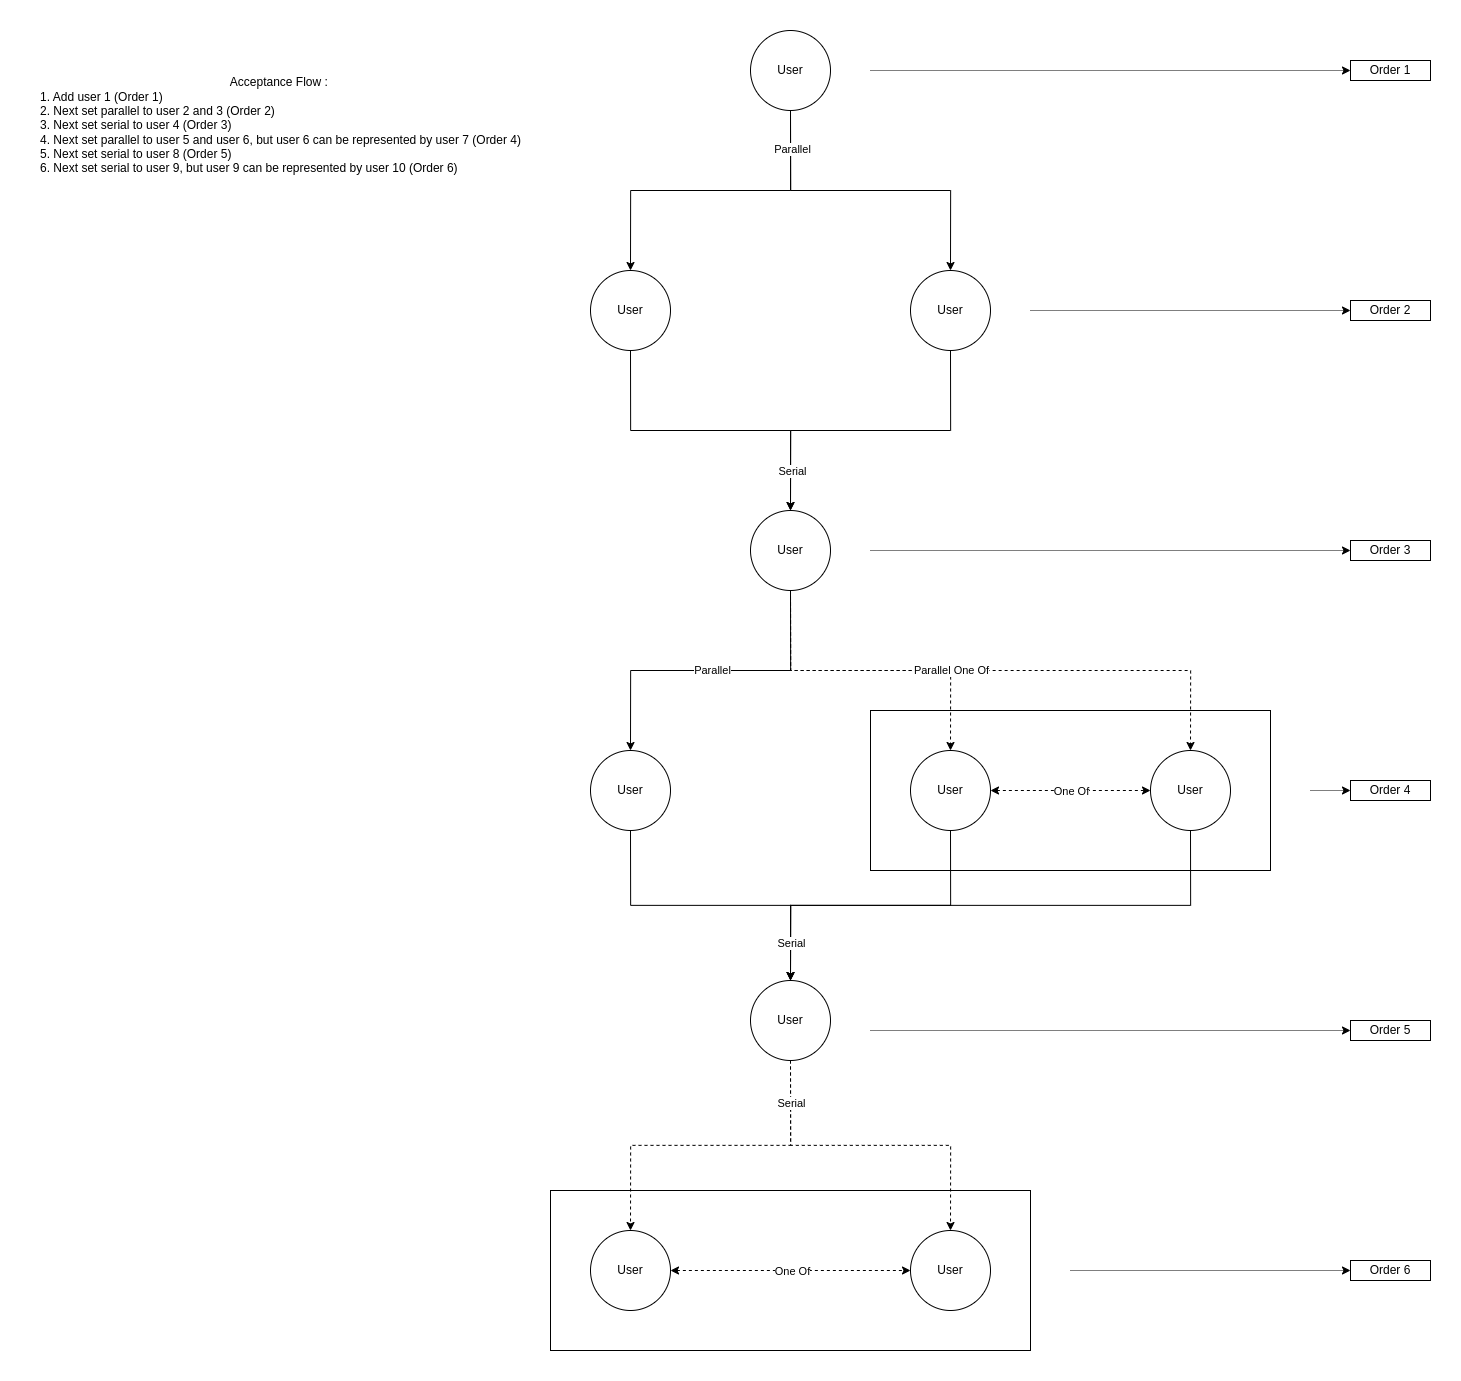

The diagram above was exported from draw.io. Its source (the exported page's mxGraphModel, read from the mxfile embedded in the PNG):
<mxGraphModel dx="4947" dy="2394" grid="1" gridSize="10" guides="1" tooltips="1" connect="1" arrows="1" fold="1" page="1" pageScale="1" pageWidth="850" pageHeight="1100" math="0" shadow="0">
  <root>
    <mxCell id="0" />
    <mxCell id="1" parent="0" />
    <mxCell id="2tHVgYDpz19TKiDah467-26" value="" style="rounded=0;whiteSpace=wrap;html=1;fillColor=none;movable=0;resizable=0;rotatable=0;deletable=0;editable=0;connectable=0;" vertex="1" parent="1">
      <mxGeometry x="440" y="920" width="400" height="160" as="geometry" />
    </mxCell>
    <mxCell id="2tHVgYDpz19TKiDah467-96" style="edgeStyle=orthogonalEdgeStyle;rounded=0;orthogonalLoop=1;jettySize=auto;html=1;entryX=0;entryY=0.5;entryDx=0;entryDy=0;startArrow=none;startFill=0;dashed=1;dashPattern=1 1;" edge="1" parent="1" target="2tHVgYDpz19TKiDah467-95">
      <mxGeometry relative="1" as="geometry">
        <mxPoint x="640" y="1480" as="sourcePoint" />
      </mxGeometry>
    </mxCell>
    <mxCell id="2tHVgYDpz19TKiDah467-46" value="" style="rounded=0;whiteSpace=wrap;html=1;fillColor=none;movable=0;resizable=0;rotatable=0;deletable=0;editable=0;connectable=0;" vertex="1" parent="1">
      <mxGeometry x="120" y="1400" width="480" height="160" as="geometry" />
    </mxCell>
    <mxCell id="2tHVgYDpz19TKiDah467-92" style="edgeStyle=orthogonalEdgeStyle;rounded=0;orthogonalLoop=1;jettySize=auto;html=1;entryX=0;entryY=0.5;entryDx=0;entryDy=0;startArrow=none;startFill=0;dashed=1;dashPattern=1 1;" edge="1" parent="1" target="2tHVgYDpz19TKiDah467-91">
      <mxGeometry relative="1" as="geometry">
        <mxPoint x="880" y="1000" as="sourcePoint" />
      </mxGeometry>
    </mxCell>
    <mxCell id="2tHVgYDpz19TKiDah467-7" style="edgeStyle=orthogonalEdgeStyle;rounded=0;orthogonalLoop=1;jettySize=auto;html=1;exitX=0.5;exitY=1;exitDx=0;exitDy=0;entryX=0.5;entryY=0;entryDx=0;entryDy=0;" edge="1" parent="1" source="2tHVgYDpz19TKiDah467-1" target="2tHVgYDpz19TKiDah467-2">
      <mxGeometry relative="1" as="geometry" />
    </mxCell>
    <mxCell id="2tHVgYDpz19TKiDah467-8" style="edgeStyle=orthogonalEdgeStyle;rounded=0;orthogonalLoop=1;jettySize=auto;html=1;exitX=0.5;exitY=1;exitDx=0;exitDy=0;entryX=0.5;entryY=0;entryDx=0;entryDy=0;" edge="1" parent="1" source="2tHVgYDpz19TKiDah467-1" target="2tHVgYDpz19TKiDah467-5">
      <mxGeometry relative="1" as="geometry" />
    </mxCell>
    <mxCell id="2tHVgYDpz19TKiDah467-11" value="Parallel" style="edgeLabel;html=1;align=center;verticalAlign=middle;resizable=0;points=[];" vertex="1" connectable="0" parent="2tHVgYDpz19TKiDah467-8">
      <mxGeometry x="-0.636" relative="1" as="geometry">
        <mxPoint y="-20" as="offset" />
      </mxGeometry>
    </mxCell>
    <mxCell id="2tHVgYDpz19TKiDah467-1" value="User" style="ellipse;whiteSpace=wrap;html=1;aspect=fixed;" vertex="1" parent="1">
      <mxGeometry x="320" y="240" width="80" height="80" as="geometry" />
    </mxCell>
    <mxCell id="2tHVgYDpz19TKiDah467-15" style="edgeStyle=orthogonalEdgeStyle;rounded=0;orthogonalLoop=1;jettySize=auto;html=1;exitX=0.5;exitY=1;exitDx=0;exitDy=0;entryX=0.5;entryY=0;entryDx=0;entryDy=0;startArrow=none;startFill=0;" edge="1" parent="1" source="2tHVgYDpz19TKiDah467-2" target="2tHVgYDpz19TKiDah467-12">
      <mxGeometry relative="1" as="geometry" />
    </mxCell>
    <mxCell id="2tHVgYDpz19TKiDah467-2" value="User" style="ellipse;whiteSpace=wrap;html=1;aspect=fixed;" vertex="1" parent="1">
      <mxGeometry x="160" y="480" width="80" height="80" as="geometry" />
    </mxCell>
    <mxCell id="2tHVgYDpz19TKiDah467-13" style="edgeStyle=orthogonalEdgeStyle;rounded=0;orthogonalLoop=1;jettySize=auto;html=1;exitX=0.5;exitY=1;exitDx=0;exitDy=0;entryX=0.5;entryY=0;entryDx=0;entryDy=0;startArrow=none;startFill=0;" edge="1" parent="1" source="2tHVgYDpz19TKiDah467-5" target="2tHVgYDpz19TKiDah467-12">
      <mxGeometry relative="1" as="geometry" />
    </mxCell>
    <mxCell id="2tHVgYDpz19TKiDah467-16" value="Serial" style="edgeLabel;html=1;align=center;verticalAlign=middle;resizable=0;points=[];" vertex="1" connectable="0" parent="2tHVgYDpz19TKiDah467-13">
      <mxGeometry x="0.6437" y="1" relative="1" as="geometry">
        <mxPoint x="-1" y="17" as="offset" />
      </mxGeometry>
    </mxCell>
    <mxCell id="2tHVgYDpz19TKiDah467-5" value="User" style="ellipse;whiteSpace=wrap;html=1;aspect=fixed;" vertex="1" parent="1">
      <mxGeometry x="480" y="480" width="80" height="80" as="geometry" />
    </mxCell>
    <mxCell id="2tHVgYDpz19TKiDah467-19" style="edgeStyle=orthogonalEdgeStyle;rounded=0;orthogonalLoop=1;jettySize=auto;html=1;exitX=0.5;exitY=1;exitDx=0;exitDy=0;entryX=0.5;entryY=0;entryDx=0;entryDy=0;startArrow=none;startFill=0;" edge="1" parent="1" source="2tHVgYDpz19TKiDah467-12" target="2tHVgYDpz19TKiDah467-17">
      <mxGeometry relative="1" as="geometry" />
    </mxCell>
    <mxCell id="2tHVgYDpz19TKiDah467-22" style="edgeStyle=orthogonalEdgeStyle;rounded=0;orthogonalLoop=1;jettySize=auto;html=1;exitX=0.5;exitY=1;exitDx=0;exitDy=0;entryX=0.5;entryY=0;entryDx=0;entryDy=0;startArrow=none;startFill=0;dashed=1;" edge="1" parent="1" source="2tHVgYDpz19TKiDah467-12" target="2tHVgYDpz19TKiDah467-18">
      <mxGeometry relative="1" as="geometry" />
    </mxCell>
    <mxCell id="2tHVgYDpz19TKiDah467-23" style="edgeStyle=orthogonalEdgeStyle;rounded=0;orthogonalLoop=1;jettySize=auto;html=1;exitX=0.5;exitY=1;exitDx=0;exitDy=0;entryX=0.5;entryY=0;entryDx=0;entryDy=0;startArrow=none;startFill=0;dashed=1;" edge="1" parent="1" source="2tHVgYDpz19TKiDah467-12" target="2tHVgYDpz19TKiDah467-21">
      <mxGeometry relative="1" as="geometry" />
    </mxCell>
    <mxCell id="2tHVgYDpz19TKiDah467-30" value="Parallel" style="edgeLabel;html=1;align=center;verticalAlign=middle;resizable=0;points=[];" vertex="1" connectable="0" parent="2tHVgYDpz19TKiDah467-23">
      <mxGeometry x="-0.8116" y="1" relative="1" as="geometry">
        <mxPoint x="-81" y="27" as="offset" />
      </mxGeometry>
    </mxCell>
    <mxCell id="2tHVgYDpz19TKiDah467-33" value="Parallel One Of" style="edgeLabel;html=1;align=center;verticalAlign=middle;resizable=0;points=[];" vertex="1" connectable="0" parent="2tHVgYDpz19TKiDah467-23">
      <mxGeometry x="-0.408" y="1" relative="1" as="geometry">
        <mxPoint x="74" as="offset" />
      </mxGeometry>
    </mxCell>
    <mxCell id="2tHVgYDpz19TKiDah467-90" style="edgeStyle=orthogonalEdgeStyle;rounded=0;orthogonalLoop=1;jettySize=auto;html=1;entryX=0;entryY=0.5;entryDx=0;entryDy=0;startArrow=none;startFill=0;dashed=1;dashPattern=1 1;" edge="1" parent="1" target="2tHVgYDpz19TKiDah467-89">
      <mxGeometry relative="1" as="geometry">
        <mxPoint x="440" y="760" as="sourcePoint" />
      </mxGeometry>
    </mxCell>
    <mxCell id="2tHVgYDpz19TKiDah467-12" value="User" style="ellipse;whiteSpace=wrap;html=1;aspect=fixed;" vertex="1" parent="1">
      <mxGeometry x="320" y="720" width="80" height="80" as="geometry" />
    </mxCell>
    <mxCell id="2tHVgYDpz19TKiDah467-35" style="edgeStyle=orthogonalEdgeStyle;rounded=0;orthogonalLoop=1;jettySize=auto;html=1;exitX=0.5;exitY=1;exitDx=0;exitDy=0;entryX=0.5;entryY=0;entryDx=0;entryDy=0;startArrow=none;startFill=0;" edge="1" parent="1" source="2tHVgYDpz19TKiDah467-17" target="2tHVgYDpz19TKiDah467-34">
      <mxGeometry relative="1" as="geometry" />
    </mxCell>
    <mxCell id="2tHVgYDpz19TKiDah467-17" value="User" style="ellipse;whiteSpace=wrap;html=1;aspect=fixed;" vertex="1" parent="1">
      <mxGeometry x="160" y="960" width="80" height="80" as="geometry" />
    </mxCell>
    <mxCell id="2tHVgYDpz19TKiDah467-36" style="edgeStyle=orthogonalEdgeStyle;rounded=0;orthogonalLoop=1;jettySize=auto;html=1;exitX=0.5;exitY=1;exitDx=0;exitDy=0;entryX=0.5;entryY=0;entryDx=0;entryDy=0;startArrow=none;startFill=0;" edge="1" parent="1" source="2tHVgYDpz19TKiDah467-18" target="2tHVgYDpz19TKiDah467-34">
      <mxGeometry relative="1" as="geometry" />
    </mxCell>
    <mxCell id="2tHVgYDpz19TKiDah467-18" value="User" style="ellipse;whiteSpace=wrap;html=1;aspect=fixed;" vertex="1" parent="1">
      <mxGeometry x="480" y="960" width="80" height="80" as="geometry" />
    </mxCell>
    <mxCell id="2tHVgYDpz19TKiDah467-37" style="edgeStyle=orthogonalEdgeStyle;rounded=0;orthogonalLoop=1;jettySize=auto;html=1;exitX=0.5;exitY=1;exitDx=0;exitDy=0;entryX=0.5;entryY=0;entryDx=0;entryDy=0;startArrow=none;startFill=0;" edge="1" parent="1" source="2tHVgYDpz19TKiDah467-21" target="2tHVgYDpz19TKiDah467-34">
      <mxGeometry relative="1" as="geometry" />
    </mxCell>
    <mxCell id="2tHVgYDpz19TKiDah467-38" value="Serial" style="edgeLabel;html=1;align=center;verticalAlign=middle;resizable=0;points=[];" vertex="1" connectable="0" parent="2tHVgYDpz19TKiDah467-37">
      <mxGeometry x="0.8974" y="-1" relative="1" as="geometry">
        <mxPoint x="1" y="-11" as="offset" />
      </mxGeometry>
    </mxCell>
    <mxCell id="2tHVgYDpz19TKiDah467-21" value="User" style="ellipse;whiteSpace=wrap;html=1;aspect=fixed;" vertex="1" parent="1">
      <mxGeometry x="720" y="960" width="80" height="80" as="geometry" />
    </mxCell>
    <mxCell id="2tHVgYDpz19TKiDah467-41" style="edgeStyle=orthogonalEdgeStyle;rounded=0;orthogonalLoop=1;jettySize=auto;html=1;exitX=0.5;exitY=1;exitDx=0;exitDy=0;entryX=0.5;entryY=0;entryDx=0;entryDy=0;startArrow=none;startFill=0;dashed=1;" edge="1" parent="1" source="2tHVgYDpz19TKiDah467-34" target="2tHVgYDpz19TKiDah467-39">
      <mxGeometry relative="1" as="geometry" />
    </mxCell>
    <mxCell id="2tHVgYDpz19TKiDah467-42" style="edgeStyle=orthogonalEdgeStyle;rounded=0;orthogonalLoop=1;jettySize=auto;html=1;exitX=0.5;exitY=1;exitDx=0;exitDy=0;entryX=0.5;entryY=0;entryDx=0;entryDy=0;startArrow=none;startFill=0;dashed=1;" edge="1" parent="1" source="2tHVgYDpz19TKiDah467-34" target="2tHVgYDpz19TKiDah467-40">
      <mxGeometry relative="1" as="geometry" />
    </mxCell>
    <mxCell id="2tHVgYDpz19TKiDah467-44" value="Serial" style="edgeLabel;html=1;align=center;verticalAlign=middle;resizable=0;points=[];" vertex="1" connectable="0" parent="2tHVgYDpz19TKiDah467-42">
      <mxGeometry x="-0.7973" relative="1" as="geometry">
        <mxPoint y="7" as="offset" />
      </mxGeometry>
    </mxCell>
    <mxCell id="2tHVgYDpz19TKiDah467-94" style="edgeStyle=orthogonalEdgeStyle;rounded=0;orthogonalLoop=1;jettySize=auto;html=1;entryX=0;entryY=0.5;entryDx=0;entryDy=0;startArrow=none;startFill=0;dashed=1;dashPattern=1 1;" edge="1" parent="1" target="2tHVgYDpz19TKiDah467-93">
      <mxGeometry relative="1" as="geometry">
        <mxPoint x="440" y="1240" as="sourcePoint" />
      </mxGeometry>
    </mxCell>
    <mxCell id="2tHVgYDpz19TKiDah467-34" value="User" style="ellipse;whiteSpace=wrap;html=1;aspect=fixed;" vertex="1" parent="1">
      <mxGeometry x="320" y="1190" width="80" height="80" as="geometry" />
    </mxCell>
    <mxCell id="2tHVgYDpz19TKiDah467-43" style="edgeStyle=orthogonalEdgeStyle;rounded=0;orthogonalLoop=1;jettySize=auto;html=1;exitX=1;exitY=0.5;exitDx=0;exitDy=0;entryX=0;entryY=0.5;entryDx=0;entryDy=0;startArrow=classic;startFill=1;dashed=1;" edge="1" parent="1" source="2tHVgYDpz19TKiDah467-39" target="2tHVgYDpz19TKiDah467-40">
      <mxGeometry relative="1" as="geometry" />
    </mxCell>
    <mxCell id="2tHVgYDpz19TKiDah467-45" value="One Of" style="edgeLabel;html=1;align=center;verticalAlign=middle;resizable=0;points=[];" vertex="1" connectable="0" parent="2tHVgYDpz19TKiDah467-43">
      <mxGeometry x="0.1845" relative="1" as="geometry">
        <mxPoint x="-22" as="offset" />
      </mxGeometry>
    </mxCell>
    <mxCell id="2tHVgYDpz19TKiDah467-39" value="User" style="ellipse;whiteSpace=wrap;html=1;aspect=fixed;" vertex="1" parent="1">
      <mxGeometry x="160" y="1440" width="80" height="80" as="geometry" />
    </mxCell>
    <mxCell id="2tHVgYDpz19TKiDah467-40" value="User" style="ellipse;whiteSpace=wrap;html=1;aspect=fixed;" vertex="1" parent="1">
      <mxGeometry x="480" y="1440" width="80" height="80" as="geometry" />
    </mxCell>
    <mxCell id="2tHVgYDpz19TKiDah467-48" value="Acceptance Flow :&amp;nbsp; &lt;br&gt;&lt;div style=&quot;text-align: left;&quot;&gt;&lt;span style=&quot;background-color: initial;&quot;&gt;1. Add user 1 (Order 1)&lt;/span&gt;&lt;/div&gt;&lt;div style=&quot;text-align: left;&quot;&gt;2. Next set parallel to&amp;nbsp;user&lt;span style=&quot;background-color: initial;&quot;&gt;&amp;nbsp;2 and 3 (Order 2)&lt;/span&gt;&lt;/div&gt;&lt;div style=&quot;text-align: left;&quot;&gt;3. Next set serial to&amp;nbsp;user&lt;span style=&quot;background-color: initial;&quot;&gt;&amp;nbsp;4 (Order 3)&lt;/span&gt;&lt;/div&gt;&lt;div style=&quot;text-align: left;&quot;&gt;4. Next set parallel to&amp;nbsp;user&amp;nbsp;5 and&amp;nbsp;user&amp;nbsp;6, but&amp;nbsp;user&amp;nbsp;6 can be represented by&amp;nbsp;user&lt;span style=&quot;background-color: initial;&quot;&gt;&amp;nbsp;7 (Order 4)&lt;/span&gt;&lt;/div&gt;&lt;div style=&quot;text-align: left;&quot;&gt;5. Next set serial to&amp;nbsp;user&lt;span style=&quot;background-color: initial;&quot;&gt;&amp;nbsp;8 (Order 5)&lt;/span&gt;&lt;/div&gt;&lt;div style=&quot;text-align: left;&quot;&gt;6. Next set serial to&amp;nbsp;user&amp;nbsp;9, but&amp;nbsp;user&amp;nbsp;9 can be represented by&amp;nbsp;user&lt;span style=&quot;background-color: initial;&quot;&gt;&amp;nbsp;10 (Order 6)&lt;/span&gt;&lt;/div&gt;" style="text;html=1;align=center;verticalAlign=middle;resizable=0;points=[];autosize=1;strokeColor=none;fillColor=none;" vertex="1" parent="1">
      <mxGeometry x="-400" y="280" width="500" height="110" as="geometry" />
    </mxCell>
    <mxCell id="2tHVgYDpz19TKiDah467-82" value="" style="endArrow=classic;html=1;rounded=0;entryX=0;entryY=0.5;entryDx=0;entryDy=0;dashed=1;dashPattern=1 1;" edge="1" parent="1" target="2tHVgYDpz19TKiDah467-86">
      <mxGeometry width="50" height="50" relative="1" as="geometry">
        <mxPoint x="600" y="520" as="sourcePoint" />
        <mxPoint x="880" y="520" as="targetPoint" />
      </mxGeometry>
    </mxCell>
    <mxCell id="2tHVgYDpz19TKiDah467-86" value="Order 2" style="rounded=0;whiteSpace=wrap;html=1;fillColor=none;" vertex="1" parent="1">
      <mxGeometry x="920" y="510" width="80" height="20" as="geometry" />
    </mxCell>
    <mxCell id="2tHVgYDpz19TKiDah467-87" value="" style="endArrow=classic;html=1;rounded=0;entryX=0;entryY=0.5;entryDx=0;entryDy=0;dashed=1;dashPattern=1 1;" edge="1" parent="1" target="2tHVgYDpz19TKiDah467-88">
      <mxGeometry width="50" height="50" relative="1" as="geometry">
        <mxPoint x="440" y="280" as="sourcePoint" />
        <mxPoint x="760" y="280" as="targetPoint" />
      </mxGeometry>
    </mxCell>
    <mxCell id="2tHVgYDpz19TKiDah467-88" value="Order 1" style="rounded=0;whiteSpace=wrap;html=1;fillColor=none;" vertex="1" parent="1">
      <mxGeometry x="920" y="270" width="80" height="20" as="geometry" />
    </mxCell>
    <mxCell id="2tHVgYDpz19TKiDah467-89" value="Order 3" style="rounded=0;whiteSpace=wrap;html=1;fillColor=none;" vertex="1" parent="1">
      <mxGeometry x="920" y="750" width="80" height="20" as="geometry" />
    </mxCell>
    <mxCell id="2tHVgYDpz19TKiDah467-91" value="Order 4" style="rounded=0;whiteSpace=wrap;html=1;fillColor=none;" vertex="1" parent="1">
      <mxGeometry x="920" y="990" width="80" height="20" as="geometry" />
    </mxCell>
    <mxCell id="2tHVgYDpz19TKiDah467-93" value="Order 5" style="rounded=0;whiteSpace=wrap;html=1;fillColor=none;" vertex="1" parent="1">
      <mxGeometry x="920" y="1230" width="80" height="20" as="geometry" />
    </mxCell>
    <mxCell id="2tHVgYDpz19TKiDah467-95" value="Order 6" style="rounded=0;whiteSpace=wrap;html=1;fillColor=none;" vertex="1" parent="1">
      <mxGeometry x="920" y="1470" width="80" height="20" as="geometry" />
    </mxCell>
    <mxCell id="2tHVgYDpz19TKiDah467-100" style="edgeStyle=orthogonalEdgeStyle;rounded=0;orthogonalLoop=1;jettySize=auto;html=1;exitX=1;exitY=0.5;exitDx=0;exitDy=0;startArrow=classic;startFill=1;dashed=1;entryX=0;entryY=0.5;entryDx=0;entryDy=0;" edge="1" parent="1" source="2tHVgYDpz19TKiDah467-18" target="2tHVgYDpz19TKiDah467-21">
      <mxGeometry relative="1" as="geometry">
        <mxPoint x="540" y="1079.17" as="sourcePoint" />
        <mxPoint x="780" y="1079.17" as="targetPoint" />
      </mxGeometry>
    </mxCell>
    <mxCell id="2tHVgYDpz19TKiDah467-101" value="One Of" style="edgeLabel;html=1;align=center;verticalAlign=middle;resizable=0;points=[];" vertex="1" connectable="0" parent="2tHVgYDpz19TKiDah467-100">
      <mxGeometry x="0.1845" relative="1" as="geometry">
        <mxPoint x="-15" as="offset" />
      </mxGeometry>
    </mxCell>
  </root>
</mxGraphModel>